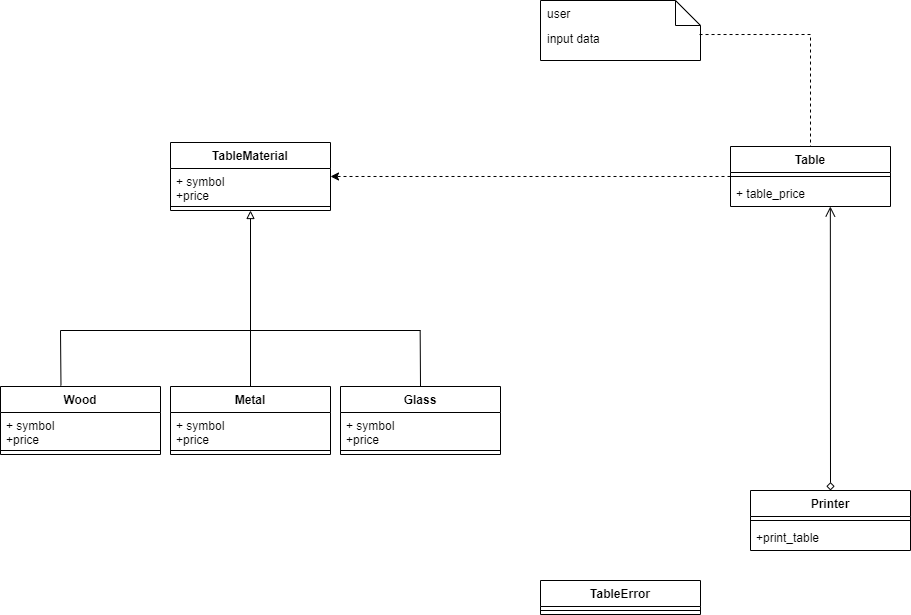

The diagram above was exported from draw.io. Its source (the exported page's mxGraphModel, read from the mxfile embedded in the PNG):
<mxGraphModel dx="1422" dy="766" grid="1" gridSize="10" guides="1" tooltips="1" connect="1" arrows="1" fold="1" page="1" pageScale="1" pageWidth="1169" pageHeight="827" background="#ffffff" math="0" shadow="0">
  <root>
    <mxCell id="WIyWlLk6GJQsqaUBKTNV-0" />
    <mxCell id="WIyWlLk6GJQsqaUBKTNV-1" parent="WIyWlLk6GJQsqaUBKTNV-0" />
    <mxCell id="EqwlWNHWZOjazK__NieL-19" value="Wood" style="swimlane;fontStyle=1;align=center;verticalAlign=top;childLayout=stackLayout;horizontal=1;startSize=26;horizontalStack=0;resizeParent=1;resizeParentMax=0;resizeLast=0;collapsible=1;marginBottom=0;" parent="WIyWlLk6GJQsqaUBKTNV-1" vertex="1">
      <mxGeometry x="20" y="416" width="160" height="68" as="geometry">
        <mxRectangle x="10" y="160" width="100" height="30" as="alternateBounds" />
      </mxGeometry>
    </mxCell>
    <mxCell id="EqwlWNHWZOjazK__NieL-20" value="+ symbol&#10;+price" style="text;strokeColor=none;fillColor=none;align=left;verticalAlign=top;spacingLeft=4;spacingRight=4;overflow=hidden;rotatable=0;points=[[0,0.5],[1,0.5]];portConstraint=eastwest;" parent="EqwlWNHWZOjazK__NieL-19" vertex="1">
      <mxGeometry y="26" width="160" height="34" as="geometry" />
    </mxCell>
    <mxCell id="EqwlWNHWZOjazK__NieL-21" value="" style="line;strokeWidth=1;fillColor=none;align=left;verticalAlign=middle;spacingTop=-1;spacingLeft=3;spacingRight=3;rotatable=0;labelPosition=right;points=[];portConstraint=eastwest;" parent="EqwlWNHWZOjazK__NieL-19" vertex="1">
      <mxGeometry y="60" width="160" height="8" as="geometry" />
    </mxCell>
    <mxCell id="EqwlWNHWZOjazK__NieL-140" value="" style="edgeStyle=orthogonalEdgeStyle;rounded=0;orthogonalLoop=1;jettySize=auto;html=1;endArrow=block;endFill=0;" parent="WIyWlLk6GJQsqaUBKTNV-1" source="EqwlWNHWZOjazK__NieL-23" target="EqwlWNHWZOjazK__NieL-137" edge="1">
      <mxGeometry relative="1" as="geometry" />
    </mxCell>
    <mxCell id="EqwlWNHWZOjazK__NieL-23" value="Metal" style="swimlane;fontStyle=1;align=center;verticalAlign=top;childLayout=stackLayout;horizontal=1;startSize=26;horizontalStack=0;resizeParent=1;resizeParentMax=0;resizeLast=0;collapsible=1;marginBottom=0;" parent="WIyWlLk6GJQsqaUBKTNV-1" vertex="1">
      <mxGeometry x="190" y="416" width="160" height="68" as="geometry" />
    </mxCell>
    <mxCell id="EqwlWNHWZOjazK__NieL-24" value="+ symbol&#10;+price" style="text;strokeColor=none;fillColor=none;align=left;verticalAlign=top;spacingLeft=4;spacingRight=4;overflow=hidden;rotatable=0;points=[[0,0.5],[1,0.5]];portConstraint=eastwest;" parent="EqwlWNHWZOjazK__NieL-23" vertex="1">
      <mxGeometry y="26" width="160" height="34" as="geometry" />
    </mxCell>
    <mxCell id="EqwlWNHWZOjazK__NieL-25" value="" style="line;strokeWidth=1;fillColor=none;align=left;verticalAlign=middle;spacingTop=-1;spacingLeft=3;spacingRight=3;rotatable=0;labelPosition=right;points=[];portConstraint=eastwest;" parent="EqwlWNHWZOjazK__NieL-23" vertex="1">
      <mxGeometry y="60" width="160" height="8" as="geometry" />
    </mxCell>
    <mxCell id="EqwlWNHWZOjazK__NieL-27" value="Glass" style="swimlane;fontStyle=1;align=center;verticalAlign=top;childLayout=stackLayout;horizontal=1;startSize=26;horizontalStack=0;resizeParent=1;resizeParentMax=0;resizeLast=0;collapsible=1;marginBottom=0;" parent="WIyWlLk6GJQsqaUBKTNV-1" vertex="1">
      <mxGeometry x="360" y="416" width="160" height="68" as="geometry">
        <mxRectangle x="350" y="210" width="70" height="30" as="alternateBounds" />
      </mxGeometry>
    </mxCell>
    <mxCell id="EqwlWNHWZOjazK__NieL-28" value="+ symbol&#10;+price" style="text;strokeColor=none;fillColor=none;align=left;verticalAlign=top;spacingLeft=4;spacingRight=4;overflow=hidden;rotatable=0;points=[[0,0.5],[1,0.5]];portConstraint=eastwest;" parent="EqwlWNHWZOjazK__NieL-27" vertex="1">
      <mxGeometry y="26" width="160" height="34" as="geometry" />
    </mxCell>
    <mxCell id="EqwlWNHWZOjazK__NieL-29" value="" style="line;strokeWidth=1;fillColor=none;align=left;verticalAlign=middle;spacingTop=-1;spacingLeft=3;spacingRight=3;rotatable=0;labelPosition=right;points=[];portConstraint=eastwest;" parent="EqwlWNHWZOjazK__NieL-27" vertex="1">
      <mxGeometry y="60" width="160" height="8" as="geometry" />
    </mxCell>
    <mxCell id="EqwlWNHWZOjazK__NieL-158" value="" style="edgeStyle=orthogonalEdgeStyle;rounded=0;orthogonalLoop=1;jettySize=auto;html=1;startArrow=none;startFill=0;entryX=1;entryY=0.235;entryDx=0;entryDy=0;entryPerimeter=0;dashed=1;" parent="WIyWlLk6GJQsqaUBKTNV-1" source="EqwlWNHWZOjazK__NieL-31" target="EqwlWNHWZOjazK__NieL-138" edge="1">
      <mxGeometry relative="1" as="geometry">
        <mxPoint x="670" y="206" as="targetPoint" />
      </mxGeometry>
    </mxCell>
    <mxCell id="EqwlWNHWZOjazK__NieL-31" value="Table" style="swimlane;fontStyle=1;align=center;verticalAlign=top;childLayout=stackLayout;horizontal=1;startSize=26;horizontalStack=0;resizeParent=1;resizeParentMax=0;resizeLast=0;collapsible=1;marginBottom=0;" parent="WIyWlLk6GJQsqaUBKTNV-1" vertex="1">
      <mxGeometry x="750" y="176" width="160" height="60" as="geometry" />
    </mxCell>
    <mxCell id="EqwlWNHWZOjazK__NieL-33" value="" style="line;strokeWidth=1;fillColor=none;align=left;verticalAlign=middle;spacingTop=-1;spacingLeft=3;spacingRight=3;rotatable=0;labelPosition=right;points=[];portConstraint=eastwest;" parent="EqwlWNHWZOjazK__NieL-31" vertex="1">
      <mxGeometry y="26" width="160" height="8" as="geometry" />
    </mxCell>
    <mxCell id="EqwlWNHWZOjazK__NieL-34" value="+ table_price" style="text;strokeColor=none;fillColor=none;align=left;verticalAlign=top;spacingLeft=4;spacingRight=4;overflow=hidden;rotatable=0;points=[[0,0.5],[1,0.5]];portConstraint=eastwest;" parent="EqwlWNHWZOjazK__NieL-31" vertex="1">
      <mxGeometry y="34" width="160" height="26" as="geometry" />
    </mxCell>
    <mxCell id="EqwlWNHWZOjazK__NieL-35" value="Printer" style="swimlane;fontStyle=1;align=center;verticalAlign=top;childLayout=stackLayout;horizontal=1;startSize=26;horizontalStack=0;resizeParent=1;resizeParentMax=0;resizeLast=0;collapsible=1;marginBottom=0;" parent="WIyWlLk6GJQsqaUBKTNV-1" vertex="1">
      <mxGeometry x="770" y="520" width="160" height="60" as="geometry" />
    </mxCell>
    <mxCell id="EqwlWNHWZOjazK__NieL-37" value="" style="line;strokeWidth=1;fillColor=none;align=left;verticalAlign=middle;spacingTop=-1;spacingLeft=3;spacingRight=3;rotatable=0;labelPosition=right;points=[];portConstraint=eastwest;" parent="EqwlWNHWZOjazK__NieL-35" vertex="1">
      <mxGeometry y="26" width="160" height="8" as="geometry" />
    </mxCell>
    <mxCell id="EqwlWNHWZOjazK__NieL-38" value="+print_table" style="text;strokeColor=none;fillColor=none;align=left;verticalAlign=top;spacingLeft=4;spacingRight=4;overflow=hidden;rotatable=0;points=[[0,0.5],[1,0.5]];portConstraint=eastwest;" parent="EqwlWNHWZOjazK__NieL-35" vertex="1">
      <mxGeometry y="34" width="160" height="26" as="geometry" />
    </mxCell>
    <mxCell id="EqwlWNHWZOjazK__NieL-119" value="" style="endArrow=none;html=1;rounded=0;" parent="WIyWlLk6GJQsqaUBKTNV-1" edge="1">
      <mxGeometry width="50" height="50" relative="1" as="geometry">
        <mxPoint x="80" y="360" as="sourcePoint" />
        <mxPoint x="440" y="360" as="targetPoint" />
      </mxGeometry>
    </mxCell>
    <mxCell id="EqwlWNHWZOjazK__NieL-120" value="" style="endArrow=none;html=1;rounded=0;exitX=0.378;exitY=-0.014;exitDx=0;exitDy=0;exitPerimeter=0;" parent="WIyWlLk6GJQsqaUBKTNV-1" source="EqwlWNHWZOjazK__NieL-19" edge="1">
      <mxGeometry width="50" height="50" relative="1" as="geometry">
        <mxPoint x="80" y="410" as="sourcePoint" />
        <mxPoint x="80" y="360" as="targetPoint" />
      </mxGeometry>
    </mxCell>
    <mxCell id="EqwlWNHWZOjazK__NieL-122" value="" style="endArrow=none;html=1;rounded=0;exitX=0.5;exitY=0;exitDx=0;exitDy=0;" parent="WIyWlLk6GJQsqaUBKTNV-1" source="EqwlWNHWZOjazK__NieL-27" edge="1">
      <mxGeometry width="50" height="50" relative="1" as="geometry">
        <mxPoint x="439.65999999999997" y="400" as="sourcePoint" />
        <mxPoint x="439.65999999999997" y="360" as="targetPoint" />
      </mxGeometry>
    </mxCell>
    <mxCell id="EqwlWNHWZOjazK__NieL-137" value="TableMaterial" style="swimlane;fontStyle=1;align=center;verticalAlign=top;childLayout=stackLayout;horizontal=1;startSize=26;horizontalStack=0;resizeParent=1;resizeParentMax=0;resizeLast=0;collapsible=1;marginBottom=0;" parent="WIyWlLk6GJQsqaUBKTNV-1" vertex="1">
      <mxGeometry x="190" y="172" width="160" height="68" as="geometry" />
    </mxCell>
    <mxCell id="EqwlWNHWZOjazK__NieL-138" value="+ symbol&#10;+price" style="text;strokeColor=none;fillColor=none;align=left;verticalAlign=top;spacingLeft=4;spacingRight=4;overflow=hidden;rotatable=0;points=[[0,0.5],[1,0.5]];portConstraint=eastwest;" parent="EqwlWNHWZOjazK__NieL-137" vertex="1">
      <mxGeometry y="26" width="160" height="34" as="geometry" />
    </mxCell>
    <mxCell id="EqwlWNHWZOjazK__NieL-139" value="" style="line;strokeWidth=1;fillColor=none;align=left;verticalAlign=middle;spacingTop=-1;spacingLeft=3;spacingRight=3;rotatable=0;labelPosition=right;points=[];portConstraint=eastwest;" parent="EqwlWNHWZOjazK__NieL-137" vertex="1">
      <mxGeometry y="60" width="160" height="8" as="geometry" />
    </mxCell>
    <mxCell id="EqwlWNHWZOjazK__NieL-141" value="" style="endArrow=open;startArrow=diamond;endFill=0;startFill=0;endSize=8;html=1;verticalAlign=bottom;labelBackgroundColor=none;strokeWidth=1;rounded=0;exitX=0.5;exitY=0;exitDx=0;exitDy=0;entryX=0.624;entryY=1;entryDx=0;entryDy=0;entryPerimeter=0;" parent="WIyWlLk6GJQsqaUBKTNV-1" source="EqwlWNHWZOjazK__NieL-35" target="EqwlWNHWZOjazK__NieL-34" edge="1">
      <mxGeometry width="160" relative="1" as="geometry">
        <mxPoint x="689.58" y="370" as="sourcePoint" />
        <mxPoint x="850" y="240" as="targetPoint" />
      </mxGeometry>
    </mxCell>
    <mxCell id="EqwlWNHWZOjazK__NieL-142" value="TableError" style="swimlane;fontStyle=1;align=center;verticalAlign=top;childLayout=stackLayout;horizontal=1;startSize=26;horizontalStack=0;resizeParent=1;resizeParentMax=0;resizeLast=0;collapsible=1;marginBottom=0;" parent="WIyWlLk6GJQsqaUBKTNV-1" vertex="1">
      <mxGeometry x="560" y="610" width="160" height="34" as="geometry" />
    </mxCell>
    <mxCell id="EqwlWNHWZOjazK__NieL-144" value="" style="line;strokeWidth=1;fillColor=none;align=left;verticalAlign=middle;spacingTop=-1;spacingLeft=3;spacingRight=3;rotatable=0;labelPosition=right;points=[];portConstraint=eastwest;strokeColor=inherit;" parent="EqwlWNHWZOjazK__NieL-142" vertex="1">
      <mxGeometry y="26" width="160" height="8" as="geometry" />
    </mxCell>
    <mxCell id="EqwlWNHWZOjazK__NieL-146" value="input data" style="shape=note2;boundedLbl=1;whiteSpace=wrap;html=1;size=25;verticalAlign=top;align=left;spacingLeft=5;" parent="WIyWlLk6GJQsqaUBKTNV-1" vertex="1">
      <mxGeometry x="560" y="30" width="160" height="60" as="geometry" />
    </mxCell>
    <mxCell id="EqwlWNHWZOjazK__NieL-147" value="user" style="resizeWidth=1;part=1;strokeColor=none;fillColor=none;align=left;spacingLeft=5;" parent="EqwlWNHWZOjazK__NieL-146" vertex="1">
      <mxGeometry width="160" height="25" relative="1" as="geometry" />
    </mxCell>
    <mxCell id="EqwlWNHWZOjazK__NieL-154" value="" style="endArrow=none;dashed=1;html=1;rounded=0;exitX=0.994;exitY=0.567;exitDx=0;exitDy=0;exitPerimeter=0;edgeStyle=orthogonalEdgeStyle;" parent="WIyWlLk6GJQsqaUBKTNV-1" source="EqwlWNHWZOjazK__NieL-146" target="EqwlWNHWZOjazK__NieL-31" edge="1">
      <mxGeometry width="50" height="50" relative="1" as="geometry">
        <mxPoint x="760" y="60" as="sourcePoint" />
        <mxPoint x="840" y="180" as="targetPoint" />
      </mxGeometry>
    </mxCell>
  </root>
</mxGraphModel>